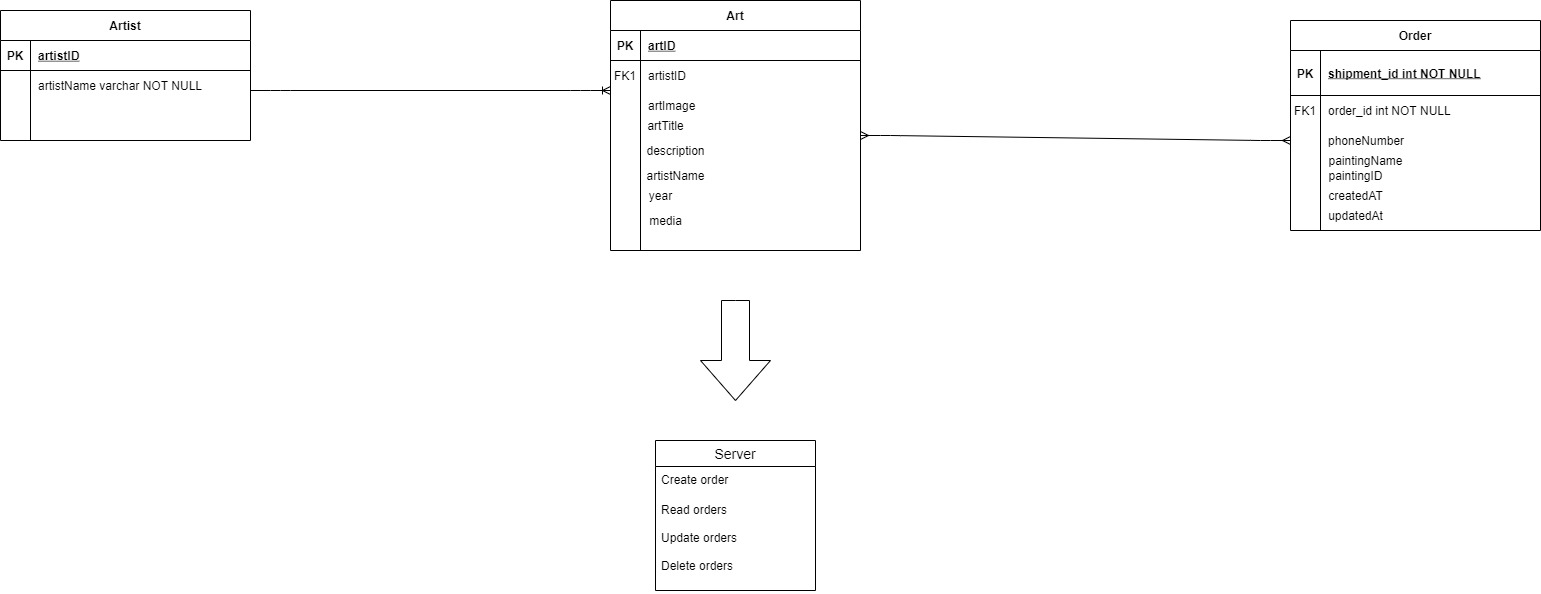

The diagram above was exported from draw.io. Its source (the exported page's mxGraphModel, read from the mxfile embedded in the PNG):
<mxGraphModel dx="1964" dy="1099" grid="1" gridSize="10" guides="1" tooltips="1" connect="1" arrows="1" fold="1" page="1" pageScale="1" pageWidth="850" pageHeight="1100" math="0" shadow="0" extFonts="Permanent Marker^https://fonts.googleapis.com/css?family=Permanent+Marker">
  <root>
    <mxCell id="0" />
    <mxCell id="1" parent="0" />
    <mxCell id="C-vyLk0tnHw3VtMMgP7b-2" value="Art" style="shape=table;startSize=30;container=1;collapsible=1;childLayout=tableLayout;fixedRows=1;rowLines=0;fontStyle=1;align=center;resizeLast=1;" parent="1" vertex="1">
      <mxGeometry x="730" y="110" width="250" height="250" as="geometry" />
    </mxCell>
    <mxCell id="C-vyLk0tnHw3VtMMgP7b-3" value="" style="shape=partialRectangle;collapsible=0;dropTarget=0;pointerEvents=0;fillColor=none;points=[[0,0.5],[1,0.5]];portConstraint=eastwest;top=0;left=0;right=0;bottom=1;" parent="C-vyLk0tnHw3VtMMgP7b-2" vertex="1">
      <mxGeometry y="30" width="250" height="30" as="geometry" />
    </mxCell>
    <mxCell id="C-vyLk0tnHw3VtMMgP7b-4" value="PK" style="shape=partialRectangle;overflow=hidden;connectable=0;fillColor=none;top=0;left=0;bottom=0;right=0;fontStyle=1;" parent="C-vyLk0tnHw3VtMMgP7b-3" vertex="1">
      <mxGeometry width="30" height="30" as="geometry">
        <mxRectangle width="30" height="30" as="alternateBounds" />
      </mxGeometry>
    </mxCell>
    <mxCell id="C-vyLk0tnHw3VtMMgP7b-5" value="artID" style="shape=partialRectangle;overflow=hidden;connectable=0;fillColor=none;top=0;left=0;bottom=0;right=0;align=left;spacingLeft=6;fontStyle=5;" parent="C-vyLk0tnHw3VtMMgP7b-3" vertex="1">
      <mxGeometry x="30" width="220" height="30" as="geometry">
        <mxRectangle width="220" height="30" as="alternateBounds" />
      </mxGeometry>
    </mxCell>
    <mxCell id="C-vyLk0tnHw3VtMMgP7b-6" value="" style="shape=partialRectangle;collapsible=0;dropTarget=0;pointerEvents=0;fillColor=none;points=[[0,0.5],[1,0.5]];portConstraint=eastwest;top=0;left=0;right=0;bottom=0;" parent="C-vyLk0tnHw3VtMMgP7b-2" vertex="1">
      <mxGeometry y="60" width="250" height="30" as="geometry" />
    </mxCell>
    <mxCell id="C-vyLk0tnHw3VtMMgP7b-7" value="FK1" style="shape=partialRectangle;overflow=hidden;connectable=0;fillColor=none;top=0;left=0;bottom=0;right=0;" parent="C-vyLk0tnHw3VtMMgP7b-6" vertex="1">
      <mxGeometry width="30" height="30" as="geometry">
        <mxRectangle width="30" height="30" as="alternateBounds" />
      </mxGeometry>
    </mxCell>
    <mxCell id="C-vyLk0tnHw3VtMMgP7b-8" value="artistID" style="shape=partialRectangle;overflow=hidden;connectable=0;fillColor=none;top=0;left=0;bottom=0;right=0;align=left;spacingLeft=6;" parent="C-vyLk0tnHw3VtMMgP7b-6" vertex="1">
      <mxGeometry x="30" width="220" height="30" as="geometry">
        <mxRectangle width="220" height="30" as="alternateBounds" />
      </mxGeometry>
    </mxCell>
    <mxCell id="C-vyLk0tnHw3VtMMgP7b-9" value="" style="shape=partialRectangle;collapsible=0;dropTarget=0;pointerEvents=0;fillColor=none;points=[[0,0.5],[1,0.5]];portConstraint=eastwest;top=0;left=0;right=0;bottom=0;" parent="C-vyLk0tnHw3VtMMgP7b-2" vertex="1">
      <mxGeometry y="90" width="250" height="30" as="geometry" />
    </mxCell>
    <mxCell id="C-vyLk0tnHw3VtMMgP7b-10" value="" style="shape=partialRectangle;overflow=hidden;connectable=0;fillColor=none;top=0;left=0;bottom=0;right=0;" parent="C-vyLk0tnHw3VtMMgP7b-9" vertex="1">
      <mxGeometry width="30" height="30" as="geometry">
        <mxRectangle width="30" height="30" as="alternateBounds" />
      </mxGeometry>
    </mxCell>
    <mxCell id="C-vyLk0tnHw3VtMMgP7b-11" value="artImage" style="shape=partialRectangle;overflow=hidden;connectable=0;fillColor=none;top=0;left=0;bottom=0;right=0;align=left;spacingLeft=6;" parent="C-vyLk0tnHw3VtMMgP7b-9" vertex="1">
      <mxGeometry x="30" width="220" height="30" as="geometry">
        <mxRectangle width="220" height="30" as="alternateBounds" />
      </mxGeometry>
    </mxCell>
    <mxCell id="C-vyLk0tnHw3VtMMgP7b-13" value="Order" style="shape=table;startSize=30;container=1;collapsible=1;childLayout=tableLayout;fixedRows=1;rowLines=0;fontStyle=1;align=center;resizeLast=1;" parent="1" vertex="1">
      <mxGeometry x="1410" y="130" width="250" height="210" as="geometry" />
    </mxCell>
    <mxCell id="C-vyLk0tnHw3VtMMgP7b-14" value="" style="shape=partialRectangle;collapsible=0;dropTarget=0;pointerEvents=0;fillColor=none;points=[[0,0.5],[1,0.5]];portConstraint=eastwest;top=0;left=0;right=0;bottom=1;" parent="C-vyLk0tnHw3VtMMgP7b-13" vertex="1">
      <mxGeometry y="30" width="250" height="45" as="geometry" />
    </mxCell>
    <mxCell id="C-vyLk0tnHw3VtMMgP7b-15" value="PK" style="shape=partialRectangle;overflow=hidden;connectable=0;fillColor=none;top=0;left=0;bottom=0;right=0;fontStyle=1;" parent="C-vyLk0tnHw3VtMMgP7b-14" vertex="1">
      <mxGeometry width="30" height="45" as="geometry">
        <mxRectangle width="30" height="45" as="alternateBounds" />
      </mxGeometry>
    </mxCell>
    <mxCell id="C-vyLk0tnHw3VtMMgP7b-16" value="shipment_id int NOT NULL " style="shape=partialRectangle;overflow=hidden;connectable=0;fillColor=none;top=0;left=0;bottom=0;right=0;align=left;spacingLeft=6;fontStyle=5;" parent="C-vyLk0tnHw3VtMMgP7b-14" vertex="1">
      <mxGeometry x="30" width="220" height="45" as="geometry">
        <mxRectangle width="220" height="45" as="alternateBounds" />
      </mxGeometry>
    </mxCell>
    <mxCell id="C-vyLk0tnHw3VtMMgP7b-17" value="" style="shape=partialRectangle;collapsible=0;dropTarget=0;pointerEvents=0;fillColor=none;points=[[0,0.5],[1,0.5]];portConstraint=eastwest;top=0;left=0;right=0;bottom=0;" parent="C-vyLk0tnHw3VtMMgP7b-13" vertex="1">
      <mxGeometry y="75" width="250" height="30" as="geometry" />
    </mxCell>
    <mxCell id="C-vyLk0tnHw3VtMMgP7b-18" value="FK1" style="shape=partialRectangle;overflow=hidden;connectable=0;fillColor=none;top=0;left=0;bottom=0;right=0;" parent="C-vyLk0tnHw3VtMMgP7b-17" vertex="1">
      <mxGeometry width="30" height="30" as="geometry">
        <mxRectangle width="30" height="30" as="alternateBounds" />
      </mxGeometry>
    </mxCell>
    <mxCell id="C-vyLk0tnHw3VtMMgP7b-19" value="order_id int NOT NULL" style="shape=partialRectangle;overflow=hidden;connectable=0;fillColor=none;top=0;left=0;bottom=0;right=0;align=left;spacingLeft=6;" parent="C-vyLk0tnHw3VtMMgP7b-17" vertex="1">
      <mxGeometry x="30" width="220" height="30" as="geometry">
        <mxRectangle width="220" height="30" as="alternateBounds" />
      </mxGeometry>
    </mxCell>
    <mxCell id="C-vyLk0tnHw3VtMMgP7b-20" value="" style="shape=partialRectangle;collapsible=0;dropTarget=0;pointerEvents=0;fillColor=none;points=[[0,0.5],[1,0.5]];portConstraint=eastwest;top=0;left=0;right=0;bottom=0;" parent="C-vyLk0tnHw3VtMMgP7b-13" vertex="1">
      <mxGeometry y="105" width="250" height="30" as="geometry" />
    </mxCell>
    <mxCell id="C-vyLk0tnHw3VtMMgP7b-21" value="" style="shape=partialRectangle;overflow=hidden;connectable=0;fillColor=none;top=0;left=0;bottom=0;right=0;" parent="C-vyLk0tnHw3VtMMgP7b-20" vertex="1">
      <mxGeometry width="30" height="30" as="geometry">
        <mxRectangle width="30" height="30" as="alternateBounds" />
      </mxGeometry>
    </mxCell>
    <mxCell id="C-vyLk0tnHw3VtMMgP7b-22" value="phoneNumber" style="shape=partialRectangle;overflow=hidden;connectable=0;fillColor=none;top=0;left=0;bottom=0;right=0;align=left;spacingLeft=6;" parent="C-vyLk0tnHw3VtMMgP7b-20" vertex="1">
      <mxGeometry x="30" width="220" height="30" as="geometry">
        <mxRectangle width="220" height="30" as="alternateBounds" />
      </mxGeometry>
    </mxCell>
    <object label="Artist" createdAt="" updatedAt="" id="C-vyLk0tnHw3VtMMgP7b-23">
      <mxCell style="shape=table;startSize=30;container=1;collapsible=1;childLayout=tableLayout;fixedRows=1;rowLines=0;fontStyle=1;align=center;resizeLast=1;" parent="1" vertex="1">
        <mxGeometry x="120" y="120" width="250" height="130" as="geometry" />
      </mxCell>
    </object>
    <mxCell id="C-vyLk0tnHw3VtMMgP7b-24" value="" style="shape=partialRectangle;collapsible=0;dropTarget=0;pointerEvents=0;fillColor=none;points=[[0,0.5],[1,0.5]];portConstraint=eastwest;top=0;left=0;right=0;bottom=1;" parent="C-vyLk0tnHw3VtMMgP7b-23" vertex="1">
      <mxGeometry y="30" width="250" height="30" as="geometry" />
    </mxCell>
    <mxCell id="C-vyLk0tnHw3VtMMgP7b-25" value="PK" style="shape=partialRectangle;overflow=hidden;connectable=0;fillColor=none;top=0;left=0;bottom=0;right=0;fontStyle=1;" parent="C-vyLk0tnHw3VtMMgP7b-24" vertex="1">
      <mxGeometry width="30" height="30" as="geometry">
        <mxRectangle width="30" height="30" as="alternateBounds" />
      </mxGeometry>
    </mxCell>
    <mxCell id="C-vyLk0tnHw3VtMMgP7b-26" value="artistID" style="shape=partialRectangle;overflow=hidden;connectable=0;fillColor=none;top=0;left=0;bottom=0;right=0;align=left;spacingLeft=6;fontStyle=5;" parent="C-vyLk0tnHw3VtMMgP7b-24" vertex="1">
      <mxGeometry x="30" width="220" height="30" as="geometry">
        <mxRectangle width="220" height="30" as="alternateBounds" />
      </mxGeometry>
    </mxCell>
    <mxCell id="C-vyLk0tnHw3VtMMgP7b-27" value="" style="shape=partialRectangle;collapsible=0;dropTarget=0;pointerEvents=0;fillColor=none;points=[[0,0.5],[1,0.5]];portConstraint=eastwest;top=0;left=0;right=0;bottom=0;" parent="C-vyLk0tnHw3VtMMgP7b-23" vertex="1">
      <mxGeometry y="60" width="250" height="30" as="geometry" />
    </mxCell>
    <mxCell id="C-vyLk0tnHw3VtMMgP7b-28" value="" style="shape=partialRectangle;overflow=hidden;connectable=0;fillColor=none;top=0;left=0;bottom=0;right=0;" parent="C-vyLk0tnHw3VtMMgP7b-27" vertex="1">
      <mxGeometry width="30" height="30" as="geometry">
        <mxRectangle width="30" height="30" as="alternateBounds" />
      </mxGeometry>
    </mxCell>
    <mxCell id="C-vyLk0tnHw3VtMMgP7b-29" value="artistName varchar NOT NULL" style="shape=partialRectangle;overflow=hidden;connectable=0;fillColor=none;top=0;left=0;bottom=0;right=0;align=left;spacingLeft=6;" parent="C-vyLk0tnHw3VtMMgP7b-27" vertex="1">
      <mxGeometry x="30" width="220" height="30" as="geometry">
        <mxRectangle width="220" height="30" as="alternateBounds" />
      </mxGeometry>
    </mxCell>
    <mxCell id="I7cahwfKfph8ReMUW_4v-2" value="artTitle" style="text;html=1;align=center;verticalAlign=middle;resizable=0;points=[];autosize=1;strokeColor=none;fillColor=none;" vertex="1" parent="1">
      <mxGeometry x="760" y="225" width="50" height="20" as="geometry" />
    </mxCell>
    <mxCell id="I7cahwfKfph8ReMUW_4v-3" value="description" style="text;html=1;align=center;verticalAlign=middle;resizable=0;points=[];autosize=1;strokeColor=none;fillColor=none;" vertex="1" parent="1">
      <mxGeometry x="760" y="250" width="70" height="20" as="geometry" />
    </mxCell>
    <mxCell id="I7cahwfKfph8ReMUW_4v-6" value="artistName" style="text;html=1;align=center;verticalAlign=middle;resizable=0;points=[];autosize=1;strokeColor=none;fillColor=none;" vertex="1" parent="1">
      <mxGeometry x="760" y="275" width="70" height="20" as="geometry" />
    </mxCell>
    <mxCell id="I7cahwfKfph8ReMUW_4v-7" value="year" style="text;html=1;align=center;verticalAlign=middle;resizable=0;points=[];autosize=1;strokeColor=none;fillColor=none;" vertex="1" parent="1">
      <mxGeometry x="760" y="295" width="40" height="20" as="geometry" />
    </mxCell>
    <mxCell id="I7cahwfKfph8ReMUW_4v-8" value="media" style="text;html=1;align=center;verticalAlign=middle;resizable=0;points=[];autosize=1;strokeColor=none;fillColor=none;" vertex="1" parent="1">
      <mxGeometry x="760" y="320" width="50" height="20" as="geometry" />
    </mxCell>
    <mxCell id="I7cahwfKfph8ReMUW_4v-9" value="paintingName" style="text;html=1;align=center;verticalAlign=middle;resizable=0;points=[];autosize=1;strokeColor=none;fillColor=none;" vertex="1" parent="1">
      <mxGeometry x="1440" y="260" width="90" height="20" as="geometry" />
    </mxCell>
    <mxCell id="I7cahwfKfph8ReMUW_4v-10" value="paintingID" style="text;html=1;align=center;verticalAlign=middle;resizable=0;points=[];autosize=1;strokeColor=none;fillColor=none;" vertex="1" parent="1">
      <mxGeometry x="1440" y="275" width="70" height="20" as="geometry" />
    </mxCell>
    <mxCell id="I7cahwfKfph8ReMUW_4v-11" value="createdAT" style="text;html=1;align=center;verticalAlign=middle;resizable=0;points=[];autosize=1;strokeColor=none;fillColor=none;" vertex="1" parent="1">
      <mxGeometry x="1440" y="295" width="70" height="20" as="geometry" />
    </mxCell>
    <mxCell id="I7cahwfKfph8ReMUW_4v-12" value="updatedAt" style="text;html=1;align=center;verticalAlign=middle;resizable=0;points=[];autosize=1;strokeColor=none;fillColor=none;" vertex="1" parent="1">
      <mxGeometry x="1440" y="315" width="70" height="20" as="geometry" />
    </mxCell>
    <mxCell id="I7cahwfKfph8ReMUW_4v-13" value="" style="edgeStyle=entityRelationEdgeStyle;fontSize=12;html=1;endArrow=ERoneToMany;" edge="1" parent="1">
      <mxGeometry width="100" height="100" relative="1" as="geometry">
        <mxPoint x="370" y="200" as="sourcePoint" />
        <mxPoint x="730" y="200" as="targetPoint" />
      </mxGeometry>
    </mxCell>
    <mxCell id="I7cahwfKfph8ReMUW_4v-14" value="" style="edgeStyle=entityRelationEdgeStyle;fontSize=12;html=1;endArrow=ERmany;startArrow=ERmany;entryX=0;entryY=0.5;entryDx=0;entryDy=0;" edge="1" parent="1" target="C-vyLk0tnHw3VtMMgP7b-20">
      <mxGeometry width="100" height="100" relative="1" as="geometry">
        <mxPoint x="980" y="245" as="sourcePoint" />
        <mxPoint x="1080" y="145" as="targetPoint" />
      </mxGeometry>
    </mxCell>
    <mxCell id="I7cahwfKfph8ReMUW_4v-15" value="" style="html=1;shadow=0;dashed=0;align=center;verticalAlign=middle;shape=mxgraph.arrows2.arrow;dy=0.6;dx=40;direction=south;notch=0;" vertex="1" parent="1">
      <mxGeometry x="820" y="410" width="70" height="100" as="geometry" />
    </mxCell>
    <mxCell id="I7cahwfKfph8ReMUW_4v-16" value="Server" style="swimlane;fontStyle=0;childLayout=stackLayout;horizontal=1;startSize=26;horizontalStack=0;resizeParent=1;resizeParentMax=0;resizeLast=0;collapsible=1;marginBottom=0;align=center;fontSize=14;" vertex="1" parent="1">
      <mxGeometry x="775" y="550" width="160" height="150" as="geometry" />
    </mxCell>
    <mxCell id="I7cahwfKfph8ReMUW_4v-17" value="Create order" style="text;strokeColor=none;fillColor=none;spacingLeft=4;spacingRight=4;overflow=hidden;rotatable=0;points=[[0,0.5],[1,0.5]];portConstraint=eastwest;fontSize=12;" vertex="1" parent="I7cahwfKfph8ReMUW_4v-16">
      <mxGeometry y="26" width="160" height="30" as="geometry" />
    </mxCell>
    <mxCell id="I7cahwfKfph8ReMUW_4v-18" value="Read orders&#10;&#10;Update orders&#10;&#10;Delete orders" style="text;strokeColor=none;fillColor=none;spacingLeft=4;spacingRight=4;overflow=hidden;rotatable=0;points=[[0,0.5],[1,0.5]];portConstraint=eastwest;fontSize=12;" vertex="1" parent="I7cahwfKfph8ReMUW_4v-16">
      <mxGeometry y="56" width="160" height="94" as="geometry" />
    </mxCell>
  </root>
</mxGraphModel>